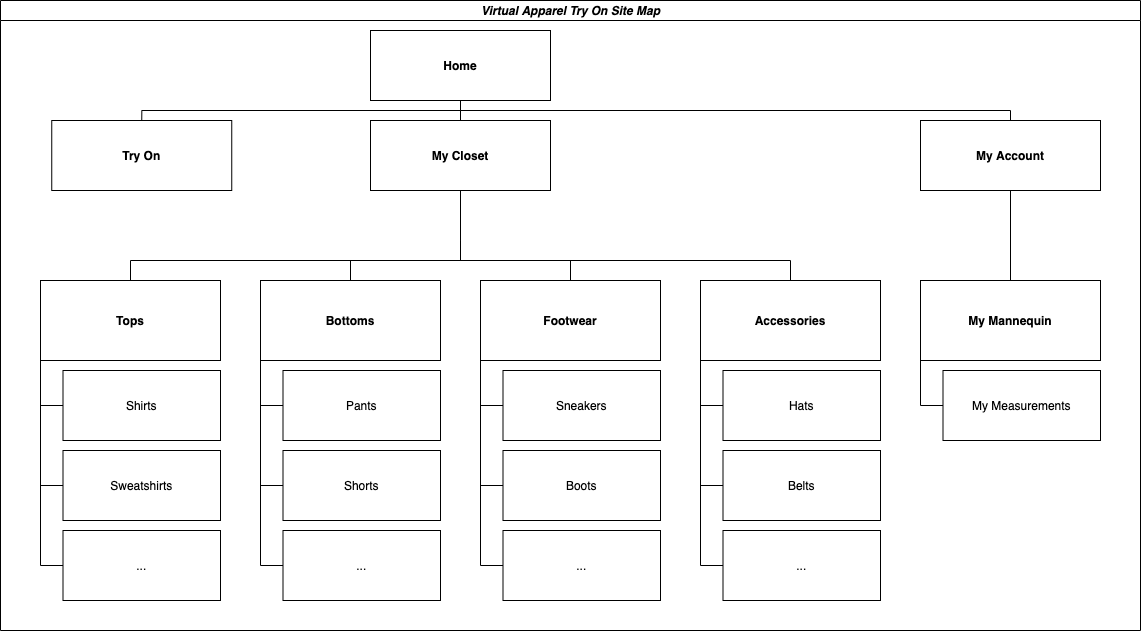

The diagram above was exported from draw.io. Its source (the exported page's mxGraphModel, read from the mxfile embedded in the PNG):
<mxGraphModel dx="1217" dy="843" grid="1" gridSize="10" guides="1" tooltips="1" connect="1" arrows="1" fold="1" page="1" pageScale="1" pageWidth="1169" pageHeight="827" math="0" shadow="0">
  <root>
    <mxCell id="0" />
    <mxCell id="1" parent="0" />
    <mxCell id="2" value="&lt;i&gt;Virtual Apparel Try On Site Map&lt;/i&gt;" style="swimlane;html=1;startSize=20;horizontal=1;containerType=tree;glass=0;" vertex="1" parent="1">
      <mxGeometry width="1140" height="630" as="geometry">
        <mxRectangle x="40" y="40" width="210" height="20" as="alternateBounds" />
      </mxGeometry>
    </mxCell>
    <UserObject label="Try On" placeholders="1" id="3">
      <mxCell style="fontStyle=1" vertex="1" parent="2">
        <mxGeometry x="51.25" y="120" width="180" height="70" as="geometry" />
      </mxCell>
    </UserObject>
    <UserObject label="Shirts" placeholders="1" id="4">
      <mxCell style="" vertex="1" parent="2">
        <mxGeometry x="62.5" y="370" width="157.5" height="70" as="geometry" />
      </mxCell>
    </UserObject>
    <UserObject label="Sweatshirts" placeholders="1" id="5">
      <mxCell style="" vertex="1" parent="2">
        <mxGeometry x="62.5" y="450" width="157.5" height="70" as="geometry" />
      </mxCell>
    </UserObject>
    <UserObject label="Pants" placeholders="1" id="6">
      <mxCell style="" vertex="1" parent="2">
        <mxGeometry x="282.5" y="370" width="157.5" height="70" as="geometry" />
      </mxCell>
    </UserObject>
    <UserObject label="Shorts" placeholders="1" id="7">
      <mxCell style="" vertex="1" parent="2">
        <mxGeometry x="282.5" y="450" width="157.5" height="70" as="geometry" />
      </mxCell>
    </UserObject>
    <UserObject label="Sneakers" placeholders="1" id="8">
      <mxCell style="" vertex="1" parent="2">
        <mxGeometry x="502.5" y="370" width="157.5" height="70" as="geometry" />
      </mxCell>
    </UserObject>
    <UserObject label="Boots" placeholders="1" id="9">
      <mxCell style="" vertex="1" parent="2">
        <mxGeometry x="502.5" y="450" width="157.5" height="70" as="geometry" />
      </mxCell>
    </UserObject>
    <UserObject label="Hats" placeholders="1" id="10">
      <mxCell style="" vertex="1" parent="2">
        <mxGeometry x="722.5" y="370" width="157.5" height="70" as="geometry" />
      </mxCell>
    </UserObject>
    <UserObject label="Belts" placeholders="1" id="11">
      <mxCell style="" vertex="1" parent="2">
        <mxGeometry x="722.5" y="450" width="157.5" height="70" as="geometry" />
      </mxCell>
    </UserObject>
    <UserObject label="..." placeholders="1" id="12">
      <mxCell style="" vertex="1" parent="2">
        <mxGeometry x="62.5" y="530" width="157.5" height="70" as="geometry" />
      </mxCell>
    </UserObject>
    <UserObject label="..." placeholders="1" id="13">
      <mxCell style="" vertex="1" parent="2">
        <mxGeometry x="282.5" y="530" width="157.5" height="70" as="geometry" />
      </mxCell>
    </UserObject>
    <UserObject label="..." placeholders="1" id="14">
      <mxCell style="" vertex="1" parent="2">
        <mxGeometry x="502.5" y="530" width="157.5" height="70" as="geometry" />
      </mxCell>
    </UserObject>
    <UserObject label="..." placeholders="1" id="15">
      <mxCell style="" vertex="1" parent="2">
        <mxGeometry x="722.5" y="530" width="157.5" height="70" as="geometry" />
      </mxCell>
    </UserObject>
    <UserObject label="Home" placeholders="1" id="16">
      <mxCell style="fontStyle=1" vertex="1" parent="2">
        <mxGeometry x="370" y="30" width="180" height="70" as="geometry" />
      </mxCell>
    </UserObject>
    <mxCell id="17" value="" style="endArrow=none;html=1;rounded=0;exitX=0.5;exitY=0;exitDx=0;exitDy=0;entryX=0.5;entryY=1;entryDx=0;entryDy=0;edgeStyle=orthogonalEdgeStyle;" edge="1" parent="2" source="3" target="16">
      <mxGeometry width="50" height="50" relative="1" as="geometry">
        <mxPoint x="470" y="280" as="sourcePoint" />
        <mxPoint x="520" y="230" as="targetPoint" />
      </mxGeometry>
    </mxCell>
    <UserObject label="My Account" placeholders="1" id="18">
      <mxCell style="fontStyle=1" vertex="1" parent="2">
        <mxGeometry x="920" y="120" width="180" height="70" as="geometry" />
      </mxCell>
    </UserObject>
    <mxCell id="19" value="" style="endArrow=none;html=1;rounded=0;exitX=0.5;exitY=1;exitDx=0;exitDy=0;entryX=0.5;entryY=0;entryDx=0;entryDy=0;edgeStyle=orthogonalEdgeStyle;" edge="1" parent="2" source="16" target="18">
      <mxGeometry width="50" height="50" relative="1" as="geometry">
        <mxPoint x="470" y="280" as="sourcePoint" />
        <mxPoint x="520" y="230" as="targetPoint" />
      </mxGeometry>
    </mxCell>
    <UserObject label="My Mannequin" placeholders="1" id="20">
      <mxCell style="fontStyle=1" vertex="1" parent="2">
        <mxGeometry x="920" y="280" width="180" height="80" as="geometry" />
      </mxCell>
    </UserObject>
    <mxCell id="21" value="" style="endArrow=none;html=1;rounded=0;entryX=0.5;entryY=1;entryDx=0;entryDy=0;exitX=0.5;exitY=0;exitDx=0;exitDy=0;" edge="1" parent="2" source="20" target="18">
      <mxGeometry width="50" height="50" relative="1" as="geometry">
        <mxPoint x="820" y="280" as="sourcePoint" />
        <mxPoint x="870" y="230" as="targetPoint" />
      </mxGeometry>
    </mxCell>
    <UserObject label="My Closet" placeholders="1" id="22">
      <mxCell style="fontStyle=1" vertex="1" parent="2">
        <mxGeometry x="370" y="120" width="180" height="70" as="geometry" />
      </mxCell>
    </UserObject>
    <UserObject label="My Measurements" placeholders="1" id="23">
      <mxCell style="" vertex="1" parent="2">
        <mxGeometry x="942.5" y="370" width="157.5" height="70" as="geometry" />
      </mxCell>
    </UserObject>
    <mxCell id="24" value="" style="endArrow=none;html=1;rounded=0;entryX=0;entryY=1;entryDx=0;entryDy=0;exitX=0;exitY=0.5;exitDx=0;exitDy=0;edgeStyle=orthogonalEdgeStyle;" edge="1" parent="2" source="23">
      <mxGeometry width="50" height="50" relative="1" as="geometry">
        <mxPoint x="730" y="350" as="sourcePoint" />
        <mxPoint x="920" y="360" as="targetPoint" />
      </mxGeometry>
    </mxCell>
    <UserObject label="Tops" placeholders="1" id="25">
      <mxCell style="fontStyle=1" vertex="1" parent="1">
        <mxGeometry x="40" y="280" width="180" height="80" as="geometry" />
      </mxCell>
    </UserObject>
    <UserObject label="Bottoms" placeholders="1" id="26">
      <mxCell style="fontStyle=1" vertex="1" parent="1">
        <mxGeometry x="260" y="280" width="180" height="80" as="geometry" />
      </mxCell>
    </UserObject>
    <UserObject label="Footwear" placeholders="1" id="27">
      <mxCell style="fontStyle=1" vertex="1" parent="1">
        <mxGeometry x="480" y="280" width="180" height="80" as="geometry" />
      </mxCell>
    </UserObject>
    <UserObject label="Accessories" placeholders="1" id="28">
      <mxCell style="fontStyle=1" vertex="1" parent="1">
        <mxGeometry x="700" y="280" width="180" height="80" as="geometry" />
      </mxCell>
    </UserObject>
    <mxCell id="29" value="" style="endArrow=none;html=1;rounded=0;entryX=0;entryY=1;entryDx=0;entryDy=0;exitX=0;exitY=0.5;exitDx=0;exitDy=0;edgeStyle=orthogonalEdgeStyle;" edge="1" source="4" target="25" parent="1">
      <mxGeometry width="50" height="50" relative="1" as="geometry">
        <mxPoint x="500" y="350" as="sourcePoint" />
        <mxPoint x="550" y="300" as="targetPoint" />
      </mxGeometry>
    </mxCell>
    <mxCell id="30" value="" style="endArrow=none;html=1;rounded=0;exitX=0;exitY=0.5;exitDx=0;exitDy=0;entryX=0;entryY=1;entryDx=0;entryDy=0;edgeStyle=orthogonalEdgeStyle;" edge="1" source="5" target="25" parent="1">
      <mxGeometry width="50" height="50" relative="1" as="geometry">
        <mxPoint x="500" y="350" as="sourcePoint" />
        <mxPoint x="550" y="300" as="targetPoint" />
      </mxGeometry>
    </mxCell>
    <mxCell id="31" value="" style="endArrow=none;html=1;rounded=0;exitX=0;exitY=0.5;exitDx=0;exitDy=0;entryX=0;entryY=1;entryDx=0;entryDy=0;edgeStyle=orthogonalEdgeStyle;" edge="1" source="12" target="25" parent="1">
      <mxGeometry width="50" height="50" relative="1" as="geometry">
        <mxPoint x="270" y="380" as="sourcePoint" />
        <mxPoint x="40" y="440" as="targetPoint" />
      </mxGeometry>
    </mxCell>
    <mxCell id="32" value="" style="endArrow=none;html=1;rounded=0;exitX=0;exitY=0.5;exitDx=0;exitDy=0;entryX=0;entryY=1;entryDx=0;entryDy=0;edgeStyle=orthogonalEdgeStyle;" edge="1" source="13" target="26" parent="1">
      <mxGeometry width="50" height="50" relative="1" as="geometry">
        <mxPoint x="450" y="300" as="sourcePoint" />
        <mxPoint x="260" y="440" as="targetPoint" />
      </mxGeometry>
    </mxCell>
    <mxCell id="33" value="" style="endArrow=none;html=1;rounded=0;exitX=0;exitY=1;exitDx=0;exitDy=0;entryX=0;entryY=0.5;entryDx=0;entryDy=0;edgeStyle=orthogonalEdgeStyle;" edge="1" source="26" target="7" parent="1">
      <mxGeometry width="50" height="50" relative="1" as="geometry">
        <mxPoint x="500" y="350" as="sourcePoint" />
        <mxPoint x="550" y="300" as="targetPoint" />
      </mxGeometry>
    </mxCell>
    <mxCell id="34" value="" style="endArrow=none;html=1;rounded=0;exitX=0;exitY=0.5;exitDx=0;exitDy=0;entryX=0;entryY=1;entryDx=0;entryDy=0;edgeStyle=orthogonalEdgeStyle;" edge="1" source="14" target="27" parent="1">
      <mxGeometry width="50" height="50" relative="1" as="geometry">
        <mxPoint x="670" y="300" as="sourcePoint" />
        <mxPoint x="480" y="440" as="targetPoint" />
      </mxGeometry>
    </mxCell>
    <mxCell id="35" value="" style="endArrow=none;html=1;rounded=0;exitX=0;exitY=0.5;exitDx=0;exitDy=0;entryX=0;entryY=1;entryDx=0;entryDy=0;edgeStyle=orthogonalEdgeStyle;" edge="1" source="9" target="27" parent="1">
      <mxGeometry width="50" height="50" relative="1" as="geometry">
        <mxPoint x="500" y="350" as="sourcePoint" />
        <mxPoint x="550" y="300" as="targetPoint" />
      </mxGeometry>
    </mxCell>
    <mxCell id="36" value="" style="endArrow=none;html=1;rounded=0;exitX=0;exitY=0.5;exitDx=0;exitDy=0;entryX=0;entryY=1;entryDx=0;entryDy=0;edgeStyle=orthogonalEdgeStyle;" edge="1" source="15" target="28" parent="1">
      <mxGeometry width="50" height="50" relative="1" as="geometry">
        <mxPoint x="890" y="300" as="sourcePoint" />
        <mxPoint x="700" y="440" as="targetPoint" />
      </mxGeometry>
    </mxCell>
    <mxCell id="37" value="" style="endArrow=none;html=1;rounded=0;entryX=0;entryY=1;entryDx=0;entryDy=0;exitX=0;exitY=0.5;exitDx=0;exitDy=0;edgeStyle=orthogonalEdgeStyle;" edge="1" source="11" target="28" parent="1">
      <mxGeometry width="50" height="50" relative="1" as="geometry">
        <mxPoint x="500" y="350" as="sourcePoint" />
        <mxPoint x="550" y="300" as="targetPoint" />
      </mxGeometry>
    </mxCell>
    <mxCell id="38" value="" style="endArrow=none;html=1;rounded=0;entryX=0.5;entryY=1;entryDx=0;entryDy=0;edgeStyle=orthogonalEdgeStyle;" edge="1" target="22" parent="1">
      <mxGeometry width="50" height="50" relative="1" as="geometry">
        <mxPoint x="460" y="240" as="sourcePoint" />
        <mxPoint x="550" y="300" as="targetPoint" />
      </mxGeometry>
    </mxCell>
    <mxCell id="39" value="" style="endArrow=none;html=1;rounded=0;exitX=0.5;exitY=0;exitDx=0;exitDy=0;edgeStyle=orthogonalEdgeStyle;" edge="1" source="25" parent="1">
      <mxGeometry width="50" height="50" relative="1" as="geometry">
        <mxPoint x="500" y="350" as="sourcePoint" />
        <mxPoint x="460" y="240" as="targetPoint" />
      </mxGeometry>
    </mxCell>
    <mxCell id="40" value="" style="endArrow=none;html=1;rounded=0;exitX=0.5;exitY=0;exitDx=0;exitDy=0;edgeStyle=orthogonalEdgeStyle;" edge="1" source="26" parent="1">
      <mxGeometry width="50" height="50" relative="1" as="geometry">
        <mxPoint x="500" y="350" as="sourcePoint" />
        <mxPoint x="460" y="240" as="targetPoint" />
      </mxGeometry>
    </mxCell>
    <mxCell id="41" value="" style="endArrow=none;html=1;rounded=0;entryX=0.5;entryY=0;entryDx=0;entryDy=0;edgeStyle=orthogonalEdgeStyle;" edge="1" target="27" parent="1">
      <mxGeometry width="50" height="50" relative="1" as="geometry">
        <mxPoint x="460" y="240" as="sourcePoint" />
        <mxPoint x="550" y="300" as="targetPoint" />
        <Array as="points">
          <mxPoint x="460" y="260" />
          <mxPoint x="570" y="260" />
        </Array>
      </mxGeometry>
    </mxCell>
    <mxCell id="42" value="" style="endArrow=none;html=1;rounded=0;exitX=0.5;exitY=0;exitDx=0;exitDy=0;edgeStyle=orthogonalEdgeStyle;" edge="1" source="28" parent="1">
      <mxGeometry width="50" height="50" relative="1" as="geometry">
        <mxPoint x="500" y="350" as="sourcePoint" />
        <mxPoint x="460" y="240" as="targetPoint" />
      </mxGeometry>
    </mxCell>
    <mxCell id="43" value="" style="endArrow=none;html=1;rounded=0;exitX=0;exitY=0.5;exitDx=0;exitDy=0;entryX=0;entryY=1;entryDx=0;entryDy=0;edgeStyle=orthogonalEdgeStyle;" edge="1" source="6" target="26" parent="1">
      <mxGeometry width="50" height="50" relative="1" as="geometry">
        <mxPoint x="510" y="350" as="sourcePoint" />
        <mxPoint x="560" y="300" as="targetPoint" />
      </mxGeometry>
    </mxCell>
    <mxCell id="44" value="" style="endArrow=none;html=1;rounded=0;exitX=0;exitY=0.5;exitDx=0;exitDy=0;entryX=0;entryY=1;entryDx=0;entryDy=0;edgeStyle=orthogonalEdgeStyle;" edge="1" source="8" target="27" parent="1">
      <mxGeometry width="50" height="50" relative="1" as="geometry">
        <mxPoint x="510" y="350" as="sourcePoint" />
        <mxPoint x="560" y="300" as="targetPoint" />
      </mxGeometry>
    </mxCell>
    <mxCell id="45" value="" style="endArrow=none;html=1;rounded=0;entryX=0;entryY=1;entryDx=0;entryDy=0;exitX=0;exitY=0.5;exitDx=0;exitDy=0;edgeStyle=orthogonalEdgeStyle;" edge="1" source="10" target="28" parent="1">
      <mxGeometry width="50" height="50" relative="1" as="geometry">
        <mxPoint x="510" y="350" as="sourcePoint" />
        <mxPoint x="560" y="300" as="targetPoint" />
      </mxGeometry>
    </mxCell>
    <mxCell id="46" value="" style="endArrow=none;html=1;rounded=0;" edge="1" parent="1">
      <mxGeometry width="50" height="50" relative="1" as="geometry">
        <mxPoint x="460" y="110" as="sourcePoint" />
        <mxPoint x="460" y="120" as="targetPoint" />
      </mxGeometry>
    </mxCell>
  </root>
</mxGraphModel>